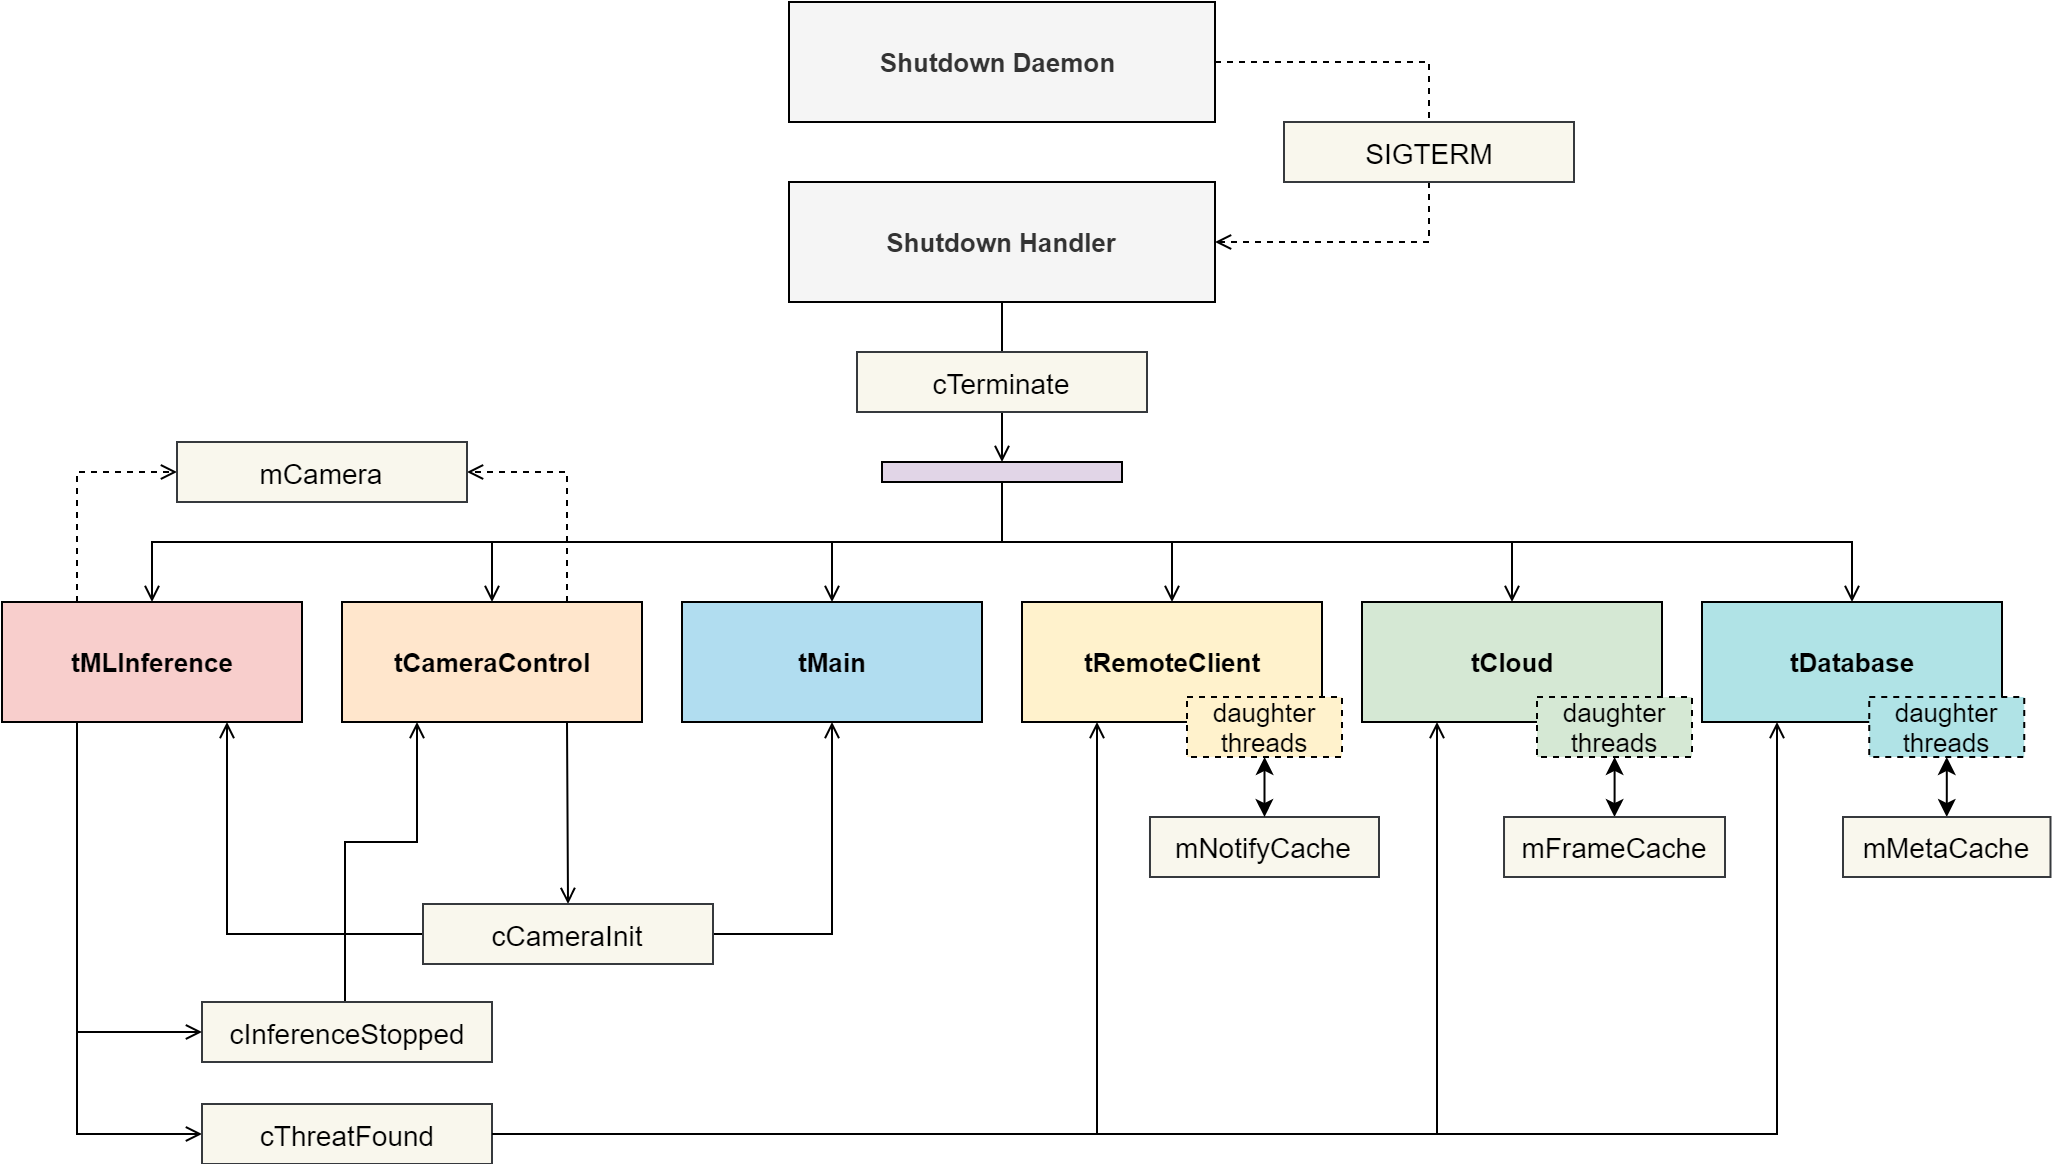

The diagram above was exported from draw.io. Its source (the exported page's mxGraphModel, read from the mxfile embedded in the PNG):
<mxGraphModel dx="1086" dy="846" grid="1" gridSize="10" guides="1" tooltips="1" connect="1" arrows="1" fold="1" page="1" pageScale="1" pageWidth="1169" pageHeight="827" math="0" shadow="0">
  <root>
    <mxCell id="0" />
    <mxCell id="1" parent="0" />
    <mxCell id="oYv2Zps_kaSv1VX8FmVf-10" style="edgeStyle=orthogonalEdgeStyle;rounded=0;orthogonalLoop=1;jettySize=auto;html=1;endArrow=open;endFill=0;" parent="1" source="ihzSbqbPrJnyfcLMApkT-216" target="oYv2Zps_kaSv1VX8FmVf-9" edge="1">
      <mxGeometry relative="1" as="geometry" />
    </mxCell>
    <mxCell id="ihzSbqbPrJnyfcLMApkT-216" value="&lt;font style=&quot;font-size: 13px&quot;&gt;Shutdown Handler&lt;/font&gt;" style="rounded=0;whiteSpace=wrap;html=1;fillColor=#f5f5f5;strokeColor=#000000;fontColor=#333333;fontStyle=1;fontSize=13;" parent="1" vertex="1">
      <mxGeometry x="476" y="212.5" width="213" height="60" as="geometry" />
    </mxCell>
    <mxCell id="oYv2Zps_kaSv1VX8FmVf-24" style="edgeStyle=orthogonalEdgeStyle;rounded=0;orthogonalLoop=1;jettySize=auto;html=1;exitX=0.25;exitY=0;exitDx=0;exitDy=0;entryX=0.25;entryY=1;entryDx=0;entryDy=0;endArrow=open;endFill=0;" parent="1" source="ihzSbqbPrJnyfcLMApkT-217" target="ihzSbqbPrJnyfcLMApkT-22" edge="1">
      <mxGeometry relative="1" as="geometry">
        <Array as="points">
          <mxPoint x="254" y="542.5" />
          <mxPoint x="290" y="542.5" />
        </Array>
      </mxGeometry>
    </mxCell>
    <mxCell id="ihzSbqbPrJnyfcLMApkT-217" value="&lt;font style=&quot;font-size: 14px&quot;&gt;cInferenceStopped&lt;/font&gt;" style="rounded=0;whiteSpace=wrap;html=1;fillColor=#f9f7ed;strokeColor=#36393d;" parent="1" vertex="1">
      <mxGeometry x="182.5" y="622.5" width="145" height="30" as="geometry" />
    </mxCell>
    <mxCell id="oYv2Zps_kaSv1VX8FmVf-28" style="rounded=0;orthogonalLoop=1;jettySize=auto;html=1;exitX=0.75;exitY=1;exitDx=0;exitDy=0;entryX=0.5;entryY=0;entryDx=0;entryDy=0;endArrow=open;endFill=0;" parent="1" source="ihzSbqbPrJnyfcLMApkT-22" target="oYv2Zps_kaSv1VX8FmVf-2" edge="1">
      <mxGeometry relative="1" as="geometry" />
    </mxCell>
    <mxCell id="oYv2Zps_kaSv1VX8FmVf-37" style="edgeStyle=orthogonalEdgeStyle;rounded=0;orthogonalLoop=1;jettySize=auto;html=1;exitX=0.75;exitY=0;exitDx=0;exitDy=0;entryX=1;entryY=0.5;entryDx=0;entryDy=0;dashed=1;endArrow=open;endFill=0;" parent="1" source="ihzSbqbPrJnyfcLMApkT-22" target="oYv2Zps_kaSv1VX8FmVf-4" edge="1">
      <mxGeometry relative="1" as="geometry" />
    </mxCell>
    <mxCell id="ihzSbqbPrJnyfcLMApkT-22" value="&lt;span style=&quot;font-size: 13px;&quot;&gt;tCameraControl&lt;/span&gt;" style="rounded=0;whiteSpace=wrap;html=1;fillColor=#ffe6cc;strokeColor=#000000;strokeWidth=1;fontStyle=1;fontSize=13;" parent="1" vertex="1">
      <mxGeometry x="252.5" y="422.5" width="150" height="60" as="geometry" />
    </mxCell>
    <mxCell id="oYv2Zps_kaSv1VX8FmVf-23" style="edgeStyle=orthogonalEdgeStyle;rounded=0;orthogonalLoop=1;jettySize=auto;html=1;exitX=0.25;exitY=1;exitDx=0;exitDy=0;entryX=0;entryY=0.5;entryDx=0;entryDy=0;endArrow=open;endFill=0;" parent="1" source="ihzSbqbPrJnyfcLMApkT-21" target="ihzSbqbPrJnyfcLMApkT-217" edge="1">
      <mxGeometry relative="1" as="geometry" />
    </mxCell>
    <mxCell id="oYv2Zps_kaSv1VX8FmVf-32" style="edgeStyle=orthogonalEdgeStyle;rounded=0;orthogonalLoop=1;jettySize=auto;html=1;exitX=0.25;exitY=1;exitDx=0;exitDy=0;entryX=0;entryY=0.5;entryDx=0;entryDy=0;endArrow=open;endFill=0;" parent="1" source="ihzSbqbPrJnyfcLMApkT-21" target="oYv2Zps_kaSv1VX8FmVf-3" edge="1">
      <mxGeometry relative="1" as="geometry" />
    </mxCell>
    <mxCell id="oYv2Zps_kaSv1VX8FmVf-35" style="edgeStyle=orthogonalEdgeStyle;rounded=0;orthogonalLoop=1;jettySize=auto;html=1;exitX=0.25;exitY=0;exitDx=0;exitDy=0;entryX=0;entryY=0.5;entryDx=0;entryDy=0;dashed=1;endArrow=open;endFill=0;" parent="1" source="ihzSbqbPrJnyfcLMApkT-21" target="oYv2Zps_kaSv1VX8FmVf-4" edge="1">
      <mxGeometry relative="1" as="geometry" />
    </mxCell>
    <mxCell id="ihzSbqbPrJnyfcLMApkT-21" value="&lt;span style=&quot;font-size: 13px;&quot;&gt;tMLInference&lt;/span&gt;" style="rounded=0;whiteSpace=wrap;html=1;fillColor=#f8cecc;strokeColor=#000000;strokeWidth=1;fontStyle=1;fontSize=13;" parent="1" vertex="1">
      <mxGeometry x="82.5" y="422.5" width="150" height="60" as="geometry" />
    </mxCell>
    <mxCell id="ihzSbqbPrJnyfcLMApkT-24" value="&lt;span style=&quot;font-size: 13px;&quot;&gt;tCloud&lt;/span&gt;" style="rounded=0;whiteSpace=wrap;html=1;fillColor=#d5e8d4;strokeColor=#000000;strokeWidth=1;fontStyle=1;fontSize=13;" parent="1" vertex="1">
      <mxGeometry x="762.5" y="422.5" width="150" height="60" as="geometry" />
    </mxCell>
    <mxCell id="ihzSbqbPrJnyfcLMApkT-27" value="&lt;span style=&quot;font-size: 13px;&quot;&gt;tMain&lt;/span&gt;" style="rounded=0;whiteSpace=wrap;html=1;fillColor=#B1DDF0;strokeColor=#000000;strokeWidth=1;fontStyle=1;fontSize=13;" parent="1" vertex="1">
      <mxGeometry x="422.5" y="422.5" width="150" height="60" as="geometry" />
    </mxCell>
    <mxCell id="ihzSbqbPrJnyfcLMApkT-25" value="&lt;span style=&quot;font-size: 13px;&quot;&gt;tDatabase&lt;/span&gt;" style="rounded=0;whiteSpace=wrap;html=1;fillColor=#b0e3e6;strokeColor=#000000;strokeWidth=1;fontStyle=1;fontSize=13;" parent="1" vertex="1">
      <mxGeometry x="932.5" y="422.5" width="150" height="60" as="geometry" />
    </mxCell>
    <mxCell id="ihzSbqbPrJnyfcLMApkT-23" value="&lt;span style=&quot;font-size: 13px;&quot;&gt;tRemoteClient&lt;/span&gt;" style="rounded=0;whiteSpace=wrap;html=1;fillColor=#fff2cc;strokeColor=#000000;strokeWidth=1;fontStyle=1;fontSize=13;" parent="1" vertex="1">
      <mxGeometry x="592.5" y="422.5" width="150" height="60" as="geometry" />
    </mxCell>
    <mxCell id="oYv2Zps_kaSv1VX8FmVf-21" style="edgeStyle=orthogonalEdgeStyle;rounded=0;orthogonalLoop=1;jettySize=auto;html=1;exitX=1;exitY=0.5;exitDx=0;exitDy=0;entryX=0.25;entryY=1;entryDx=0;entryDy=0;endArrow=open;endFill=0;" parent="1" source="oYv2Zps_kaSv1VX8FmVf-3" target="ihzSbqbPrJnyfcLMApkT-24" edge="1">
      <mxGeometry relative="1" as="geometry">
        <mxPoint x="362.41379310344837" y="766.7758620689656" as="sourcePoint" />
        <Array as="points">
          <mxPoint x="800" y="689" />
        </Array>
      </mxGeometry>
    </mxCell>
    <mxCell id="oYv2Zps_kaSv1VX8FmVf-22" style="edgeStyle=orthogonalEdgeStyle;rounded=0;orthogonalLoop=1;jettySize=auto;html=1;exitX=1;exitY=0.5;exitDx=0;exitDy=0;entryX=0.25;entryY=1;entryDx=0;entryDy=0;endArrow=open;endFill=0;" parent="1" source="oYv2Zps_kaSv1VX8FmVf-3" target="ihzSbqbPrJnyfcLMApkT-25" edge="1">
      <mxGeometry relative="1" as="geometry">
        <mxPoint x="362.41379310344837" y="806.7758620689656" as="sourcePoint" />
      </mxGeometry>
    </mxCell>
    <mxCell id="oYv2Zps_kaSv1VX8FmVf-26" style="edgeStyle=orthogonalEdgeStyle;rounded=0;orthogonalLoop=1;jettySize=auto;html=1;exitX=1;exitY=0.5;exitDx=0;exitDy=0;entryX=0.5;entryY=1;entryDx=0;entryDy=0;endArrow=open;endFill=0;" parent="1" source="oYv2Zps_kaSv1VX8FmVf-2" target="ihzSbqbPrJnyfcLMApkT-27" edge="1">
      <mxGeometry relative="1" as="geometry" />
    </mxCell>
    <mxCell id="oYv2Zps_kaSv1VX8FmVf-27" style="edgeStyle=orthogonalEdgeStyle;rounded=0;orthogonalLoop=1;jettySize=auto;html=1;exitX=0;exitY=0.5;exitDx=0;exitDy=0;entryX=0.75;entryY=1;entryDx=0;entryDy=0;endArrow=open;endFill=0;" parent="1" source="oYv2Zps_kaSv1VX8FmVf-2" target="ihzSbqbPrJnyfcLMApkT-21" edge="1">
      <mxGeometry relative="1" as="geometry" />
    </mxCell>
    <mxCell id="oYv2Zps_kaSv1VX8FmVf-2" value="&lt;span style=&quot;font-size: 14px&quot;&gt;cCameraInit&lt;/span&gt;" style="rounded=0;whiteSpace=wrap;html=1;fillColor=#f9f7ed;strokeColor=#36393d;" parent="1" vertex="1">
      <mxGeometry x="293" y="573.5" width="145" height="30" as="geometry" />
    </mxCell>
    <mxCell id="oYv2Zps_kaSv1VX8FmVf-3" value="&lt;span style=&quot;font-size: 14px&quot;&gt;cThreatFound&lt;/span&gt;" style="rounded=0;whiteSpace=wrap;html=1;fillColor=#f9f7ed;strokeColor=#36393d;" parent="1" vertex="1">
      <mxGeometry x="182.5" y="673.5" width="145" height="30" as="geometry" />
    </mxCell>
    <mxCell id="oYv2Zps_kaSv1VX8FmVf-4" value="&lt;span style=&quot;font-size: 14px&quot;&gt;mCamera&lt;/span&gt;" style="rounded=0;whiteSpace=wrap;html=1;fillColor=#f9f7ed;strokeColor=#36393d;" parent="1" vertex="1">
      <mxGeometry x="170" y="342.5" width="145" height="30" as="geometry" />
    </mxCell>
    <mxCell id="oYv2Zps_kaSv1VX8FmVf-20" style="edgeStyle=orthogonalEdgeStyle;rounded=0;orthogonalLoop=1;jettySize=auto;html=1;exitX=1;exitY=0.5;exitDx=0;exitDy=0;entryX=0.25;entryY=1;entryDx=0;entryDy=0;endArrow=open;endFill=0;" parent="1" source="oYv2Zps_kaSv1VX8FmVf-3" target="ihzSbqbPrJnyfcLMApkT-23" edge="1">
      <mxGeometry relative="1" as="geometry">
        <mxPoint x="362.41379310344837" y="726.7758620689656" as="sourcePoint" />
        <Array as="points">
          <mxPoint x="630" y="689" />
        </Array>
      </mxGeometry>
    </mxCell>
    <mxCell id="oYv2Zps_kaSv1VX8FmVf-8" value="&lt;font style=&quot;font-size: 14px&quot;&gt;cTerminate&lt;/font&gt;" style="rounded=0;whiteSpace=wrap;html=1;fillColor=#f9f7ed;strokeColor=#36393d;" parent="1" vertex="1">
      <mxGeometry x="510" y="297.5" width="145" height="30" as="geometry" />
    </mxCell>
    <mxCell id="oYv2Zps_kaSv1VX8FmVf-11" style="edgeStyle=orthogonalEdgeStyle;rounded=0;orthogonalLoop=1;jettySize=auto;html=1;exitX=0.5;exitY=1;exitDx=0;exitDy=0;endArrow=open;endFill=0;" parent="1" source="oYv2Zps_kaSv1VX8FmVf-9" target="ihzSbqbPrJnyfcLMApkT-21" edge="1">
      <mxGeometry relative="1" as="geometry" />
    </mxCell>
    <mxCell id="oYv2Zps_kaSv1VX8FmVf-12" style="edgeStyle=orthogonalEdgeStyle;rounded=0;orthogonalLoop=1;jettySize=auto;html=1;exitX=0.5;exitY=1;exitDx=0;exitDy=0;endArrow=open;endFill=0;" parent="1" source="oYv2Zps_kaSv1VX8FmVf-9" target="ihzSbqbPrJnyfcLMApkT-27" edge="1">
      <mxGeometry relative="1" as="geometry" />
    </mxCell>
    <mxCell id="oYv2Zps_kaSv1VX8FmVf-13" style="edgeStyle=orthogonalEdgeStyle;rounded=0;orthogonalLoop=1;jettySize=auto;html=1;exitX=0.5;exitY=1;exitDx=0;exitDy=0;endArrow=open;endFill=0;" parent="1" source="oYv2Zps_kaSv1VX8FmVf-9" target="ihzSbqbPrJnyfcLMApkT-25" edge="1">
      <mxGeometry relative="1" as="geometry" />
    </mxCell>
    <mxCell id="oYv2Zps_kaSv1VX8FmVf-14" style="edgeStyle=orthogonalEdgeStyle;rounded=0;orthogonalLoop=1;jettySize=auto;html=1;exitX=0.5;exitY=1;exitDx=0;exitDy=0;endArrow=open;endFill=0;" parent="1" source="oYv2Zps_kaSv1VX8FmVf-9" target="ihzSbqbPrJnyfcLMApkT-24" edge="1">
      <mxGeometry relative="1" as="geometry" />
    </mxCell>
    <mxCell id="oYv2Zps_kaSv1VX8FmVf-15" style="edgeStyle=orthogonalEdgeStyle;rounded=0;orthogonalLoop=1;jettySize=auto;html=1;exitX=0.5;exitY=1;exitDx=0;exitDy=0;endArrow=open;endFill=0;" parent="1" source="oYv2Zps_kaSv1VX8FmVf-9" target="ihzSbqbPrJnyfcLMApkT-23" edge="1">
      <mxGeometry relative="1" as="geometry" />
    </mxCell>
    <mxCell id="oYv2Zps_kaSv1VX8FmVf-16" style="edgeStyle=orthogonalEdgeStyle;rounded=0;orthogonalLoop=1;jettySize=auto;html=1;exitX=0.5;exitY=1;exitDx=0;exitDy=0;endArrow=open;endFill=0;" parent="1" source="oYv2Zps_kaSv1VX8FmVf-9" target="ihzSbqbPrJnyfcLMApkT-22" edge="1">
      <mxGeometry relative="1" as="geometry" />
    </mxCell>
    <mxCell id="oYv2Zps_kaSv1VX8FmVf-9" value="" style="rounded=0;whiteSpace=wrap;html=1;fillColor=#e1d5e7;strokeColor=#000000;" parent="1" vertex="1">
      <mxGeometry x="522.5" y="352.5" width="120" height="10" as="geometry" />
    </mxCell>
    <mxCell id="oYv2Zps_kaSv1VX8FmVf-40" style="edgeStyle=orthogonalEdgeStyle;rounded=0;orthogonalLoop=1;jettySize=auto;html=1;exitX=1;exitY=0.5;exitDx=0;exitDy=0;entryX=0.5;entryY=0;entryDx=0;entryDy=0;dashed=1;endArrow=none;endFill=0;strokeWidth=1;fontSize=13;" parent="1" source="oYv2Zps_kaSv1VX8FmVf-38" target="oYv2Zps_kaSv1VX8FmVf-39" edge="1">
      <mxGeometry relative="1" as="geometry" />
    </mxCell>
    <mxCell id="oYv2Zps_kaSv1VX8FmVf-38" value="&lt;font style=&quot;font-size: 13px;&quot;&gt;Shutdown Daemon&amp;nbsp;&lt;/font&gt;" style="rounded=0;whiteSpace=wrap;html=1;fillColor=#f5f5f5;strokeColor=#000000;fontColor=#333333;fontStyle=1;fontSize=13;" parent="1" vertex="1">
      <mxGeometry x="476" y="122.5" width="213" height="60" as="geometry" />
    </mxCell>
    <mxCell id="oYv2Zps_kaSv1VX8FmVf-41" style="edgeStyle=orthogonalEdgeStyle;rounded=0;orthogonalLoop=1;jettySize=auto;html=1;exitX=0.5;exitY=1;exitDx=0;exitDy=0;entryX=1;entryY=0.5;entryDx=0;entryDy=0;dashed=1;endArrow=open;endFill=0;strokeWidth=1;fontSize=13;" parent="1" source="oYv2Zps_kaSv1VX8FmVf-39" target="ihzSbqbPrJnyfcLMApkT-216" edge="1">
      <mxGeometry relative="1" as="geometry" />
    </mxCell>
    <mxCell id="oYv2Zps_kaSv1VX8FmVf-39" value="&lt;span style=&quot;font-size: 14px&quot;&gt;SIGTERM&lt;/span&gt;" style="rounded=0;whiteSpace=wrap;html=1;fillColor=#f9f7ed;strokeColor=#36393d;" parent="1" vertex="1">
      <mxGeometry x="723.5" y="182.5" width="145" height="30" as="geometry" />
    </mxCell>
    <mxCell id="NkbXUBv3v53mdfPKnjR6-1" value="&lt;span style=&quot;font-size: 14px&quot;&gt;mNotifyCache&lt;/span&gt;" style="rounded=0;whiteSpace=wrap;html=1;fillColor=#f9f7ed;strokeColor=#36393d;" parent="1" vertex="1">
      <mxGeometry x="656.49" y="530" width="114.51" height="30" as="geometry" />
    </mxCell>
    <mxCell id="NkbXUBv3v53mdfPKnjR6-6" style="edgeStyle=orthogonalEdgeStyle;rounded=0;orthogonalLoop=1;jettySize=auto;html=1;entryX=0.5;entryY=0;entryDx=0;entryDy=0;startArrow=classic;startFill=1;" parent="1" source="NkbXUBv3v53mdfPKnjR6-2" target="NkbXUBv3v53mdfPKnjR6-1" edge="1">
      <mxGeometry relative="1" as="geometry" />
    </mxCell>
    <mxCell id="NkbXUBv3v53mdfPKnjR6-2" value="&lt;span style=&quot;font-size: 13px&quot;&gt;daughter threads&lt;/span&gt;" style="rounded=0;whiteSpace=wrap;html=1;fillColor=#fff2cc;strokeColor=#000000;strokeWidth=1;fontStyle=0;fontSize=13;dashed=1;" parent="1" vertex="1">
      <mxGeometry x="675" y="470" width="77.5" height="30" as="geometry" />
    </mxCell>
    <mxCell id="NkbXUBv3v53mdfPKnjR6-9" style="edgeStyle=orthogonalEdgeStyle;rounded=0;orthogonalLoop=1;jettySize=auto;html=1;entryX=0.5;entryY=0;entryDx=0;entryDy=0;startArrow=classic;startFill=1;" parent="1" source="NkbXUBv3v53mdfPKnjR6-7" target="NkbXUBv3v53mdfPKnjR6-8" edge="1">
      <mxGeometry relative="1" as="geometry" />
    </mxCell>
    <mxCell id="NkbXUBv3v53mdfPKnjR6-7" value="&lt;span style=&quot;font-size: 13px&quot;&gt;daughter threads&lt;/span&gt;" style="rounded=0;whiteSpace=wrap;html=1;strokeColor=#000000;strokeWidth=1;fontStyle=0;fontSize=13;dashed=1;fillColor=#D5E8D4;" parent="1" vertex="1">
      <mxGeometry x="850" y="470" width="77.5" height="30" as="geometry" />
    </mxCell>
    <mxCell id="NkbXUBv3v53mdfPKnjR6-8" value="&lt;span style=&quot;font-size: 14px&quot;&gt;mFrameCache&lt;/span&gt;" style="rounded=0;whiteSpace=wrap;html=1;fillColor=#f9f7ed;strokeColor=#36393d;" parent="1" vertex="1">
      <mxGeometry x="833.51" y="530" width="110.49" height="30" as="geometry" />
    </mxCell>
    <mxCell id="NkbXUBv3v53mdfPKnjR6-10" style="edgeStyle=orthogonalEdgeStyle;rounded=0;orthogonalLoop=1;jettySize=auto;html=1;entryX=0.5;entryY=0;entryDx=0;entryDy=0;startArrow=classic;startFill=1;" parent="1" source="NkbXUBv3v53mdfPKnjR6-11" target="NkbXUBv3v53mdfPKnjR6-12" edge="1">
      <mxGeometry relative="1" as="geometry" />
    </mxCell>
    <mxCell id="NkbXUBv3v53mdfPKnjR6-11" value="&lt;span style=&quot;font-size: 13px&quot;&gt;daughter threads&lt;/span&gt;" style="rounded=0;whiteSpace=wrap;html=1;strokeColor=#000000;strokeWidth=1;fontStyle=0;fontSize=13;dashed=1;fillColor=#B0E3E6;" parent="1" vertex="1">
      <mxGeometry x="1016.1199999999999" y="470" width="77.5" height="30" as="geometry" />
    </mxCell>
    <mxCell id="NkbXUBv3v53mdfPKnjR6-12" value="&lt;span style=&quot;font-size: 14px&quot;&gt;mMetaCache&lt;/span&gt;" style="rounded=0;whiteSpace=wrap;html=1;fillColor=#f9f7ed;strokeColor=#36393d;" parent="1" vertex="1">
      <mxGeometry x="1003" y="530" width="103.75" height="30" as="geometry" />
    </mxCell>
  </root>
</mxGraphModel>